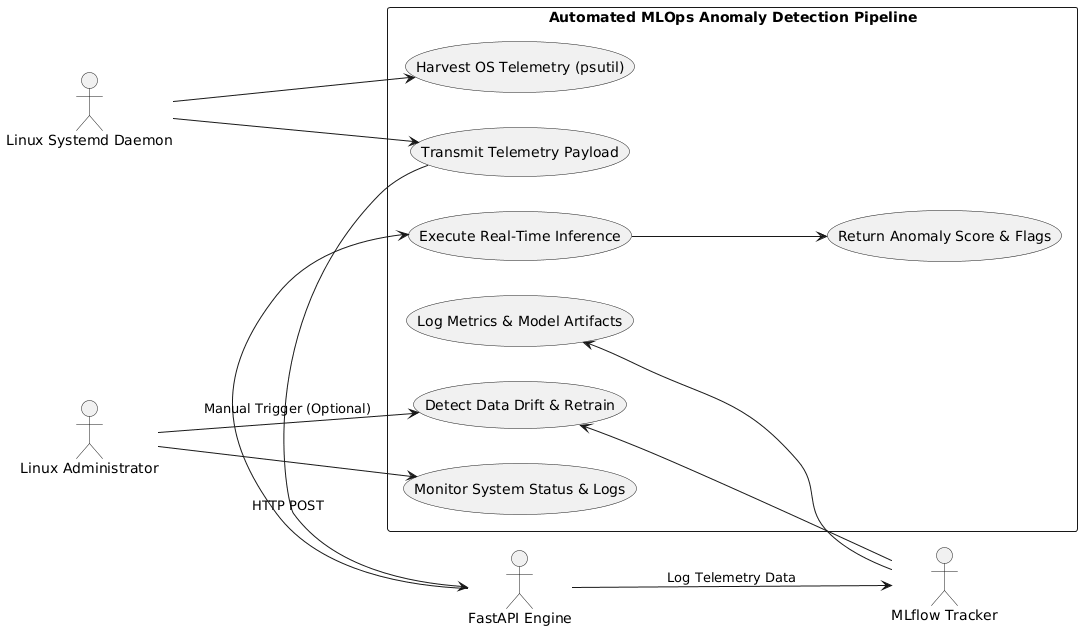

The diagram above was rendered by PlantUML. Its source (embedded in the PNG):
@startuml
left to right direction
skinparam packageStyle rectangle

actor "Linux Systemd Daemon" as Daemon
actor "Linux Administrator" as Admin
actor "FastAPI Engine" as API
actor "MLflow Tracker" as MLflow

rectangle "Automated MLOps Anomaly Detection Pipeline" {
    usecase "Harvest OS Telemetry (psutil)" as UC1
    usecase "Transmit Telemetry Payload" as UC2
    usecase "Execute Real-Time Inference" as UC3
    usecase "Return Anomaly Score & Flags" as UC4
    usecase "Log Metrics & Model Artifacts" as UC5
    usecase "Detect Data Drift & Retrain" as UC6
    usecase "Monitor System Status & Logs" as UC7
}

Daemon --> UC1
Daemon --> UC2
UC2 --> API : HTTP POST
API --> UC3
UC3 --> UC4
API --> MLflow : Log Telemetry Data
UC5 <-- MLflow
UC6 <-- MLflow
Admin --> UC7
Admin --> UC6 : Manual Trigger (Optional)
@enduml